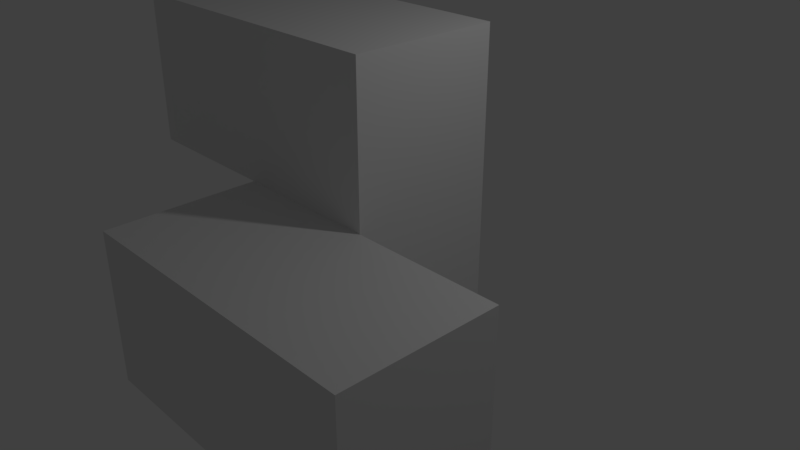 # Source: 5ZZ.blend  (saved by Blender 2.79.0; exported with 4.5.12 LTS)
import bpy
from mathutils import Matrix  # noqa: F401  (used for matrix-valued properties, if any)

bpy.ops.wm.read_factory_settings(use_empty=True)
scene = bpy.context.scene
scene.name = 'Scene'

# ---- collections
col_collection_1 = bpy.data.collections.new('Collection 1'); scene.collection.children.link(col_collection_1)

# ---- materials (node trees are filled in below, after node groups)
mat_material = bpy.data.materials.new('Material')
mat_material.alpha_threshold = 0.0
mat_material.use_transparent_shadow = False
mat_material.roughness = 0.5
mat_material.line_color = (0.0, 0.0, 0.0, 1.0)

# ---- material node trees

# ---- world
world_world = bpy.data.worlds.new('World'); scene.world = world_world
world_world.color = (0.05088, 0.05088, 0.05088)
world_world.use_sun_shadow = False
world_world.sun_shadow_jitter_overblur = 0.0
world_world.cycles.sampling_method = 'MANUAL'

# ---- cameras
cam_camera = bpy.data.cameras.new('Camera')
cam_camera.clip_end = 100.0
cam_camera.lens = 35.0
cam_camera.sensor_width = 32.0
cam_camera.sensor_height = 18.0
cam_camera.ortho_scale = 7.314
cam_camera.dof.focus_distance = 0.0
cam_camera.dof.aperture_fstop = 128.0

# ---- lights
light_lamp = bpy.data.lights.new('Lamp', 'POINT')
light_lamp.transmission_factor = 0.0
light_lamp.cutoff_distance = 30.0
light_lamp.energy = 100.0
light_lamp.shadow_buffer_clip_start = 1.001
light_lamp.shadow_soft_size = 0.1
light_lamp.shadow_maximum_resolution = 0.006
light_lamp.use_absolute_resolution = True

# ---- meshes
me_cube = bpy.data.meshes.new('Cube')
me_cube.from_pydata([(1.0, 1.0, -1.0), (1.0, -1.0, -1.0), (-1.0, -1.0, -1.0), (-1.0, 1.0, -1.0), (1.0, 1.0, 1.0), (1.0, -1.0, 1.0), (-1.0, -1.0, 1.0), (-1.0, 1.0, 1.0), (1.0, -3.0, -1.0), (-1.0, -3.0, -1.0), (1.0, -3.0, 1.0), (-1.0, -3.0, 1.0), (1.0, 1.0, 3.0), (1.0, -1.0, 3.0), (-1.0, -1.0, 3.0), (-1.0, 1.0, 3.0), (3.0, -1.0, -1.0), (3.0, -1.0, 1.0), (3.0, -3.0, -1.0), (3.0, -3.0, 1.0), (-3.0, -1.0, 1.0), (-3.0, 1.0, 1.0), (-3.0, -1.0, 3.0), (-3.0, 1.0, 3.0)], [], [(0, 1, 2, 3), (6, 5, 13, 14), (0, 4, 5, 1), (5, 6, 11, 10), (2, 6, 7, 3), (4, 0, 3, 7), (8, 10, 11, 9), (6, 2, 9, 11), (8, 1, 16, 18), (2, 1, 8, 9), (12, 15, 14, 13), (5, 4, 12, 13), (14, 15, 23, 22), (4, 7, 15, 12), (16, 17, 19, 18), (5, 10, 19, 17), (1, 5, 17, 16), (10, 8, 18, 19), (21, 20, 22, 23), (7, 6, 20, 21), (15, 7, 21, 23), (6, 14, 22, 20)])
me_cube.materials.append(mat_material)
me_cube.use_remesh_preserve_volume = False
me_cube.use_remesh_preserve_attributes = False
me_cube.use_mirror_vertex_groups = False
me_cube.update()

# ---- objects
ob_5zz = bpy.data.objects.new('5ZZ', me_cube)
ob_lamp = bpy.data.objects.new('Lamp', light_lamp)
ob_camera = bpy.data.objects.new('Camera', cam_camera)

# ---- transforms, parenting, visibility, modifiers, constraints
ob_5zz.location = (0.0, 0.0, 0.0)
ob_5zz.lock_rotations_4d = False
ob_5zz.empty_display_type = 'ARROWS'
ob_5zz.lineart.crease_threshold = 0.0
ob_lamp.location = (4.076, 1.005, 5.904)
ob_lamp.rotation_euler = (0.6503, 0.05522, 1.866)
ob_lamp.lock_rotations_4d = False
ob_lamp.empty_display_type = 'ARROWS'
ob_lamp.color = (0.0, 0.0, 0.0, 0.0)
ob_lamp.lineart.crease_threshold = 0.0
ob_camera.location = (7.481, -6.508, 5.344)
ob_camera.rotation_euler = (1.109, 0.0, 0.8149)
ob_camera.lock_rotations_4d = False
ob_camera.empty_display_type = 'ARROWS'
ob_camera.color = (0.0, 0.0, 0.0, 0.0)
ob_camera.display_type = 'WIRE'
ob_camera.lineart.crease_threshold = 0.0

# ---- collection membership
col_collection_1.objects.link(ob_5zz)
col_collection_1.objects.link(ob_lamp)
col_collection_1.objects.link(ob_camera)

# ---- scene / render settings (as saved in the file)
scene.camera = ob_camera
scene.frame_start = 1; scene.frame_end = 250; scene.frame_set(1)
scene.render.engine = 'BLENDER_EEVEE_NEXT'
scene.render.resolution_percentage = 50
scene.render.dither_intensity = 0.0
scene.cycles.use_denoising = False
scene.cycles.samples = 128
scene.cycles.sampling_pattern = 'TABULATED_SOBOL'
scene.cycles.use_adaptive_sampling = False
scene.cycles.use_light_tree = False
scene.cycles.blur_glossy = 0.0
scene.cycles.sample_clamp_indirect = 0.0
scene.view_settings.view_transform = 'Standard'
bpy.context.view_layer.update()
